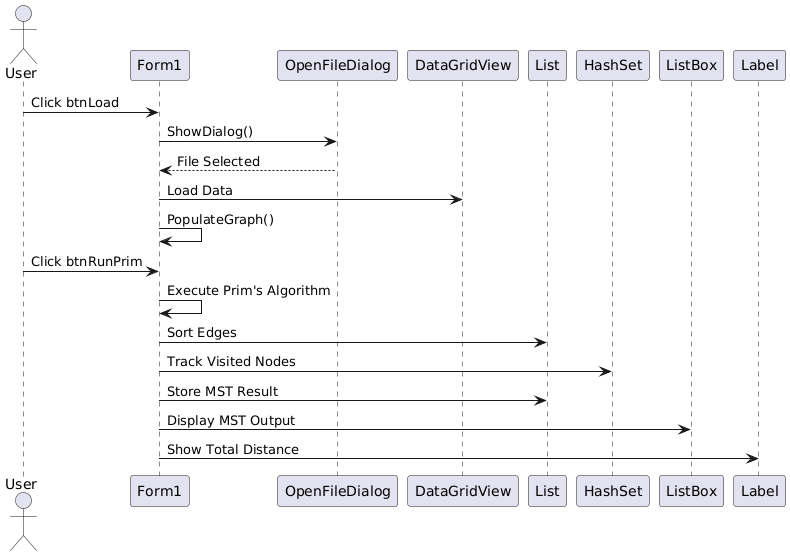

The diagram above was rendered by PlantUML. Its source (embedded in the PNG):
@startuml
actor User
participant Form1
participant OpenFileDialog
participant DataGridView

User -> Form1 : Click btnLoad
Form1 -> OpenFileDialog : ShowDialog()
OpenFileDialog --> Form1 : File Selected
Form1 -> DataGridView : Load Data
Form1 -> Form1 : PopulateGraph()

User -> Form1 : Click btnRunPrim
Form1 -> Form1 : Execute Prim's Algorithm
Form1 -> List : Sort Edges
Form1 -> HashSet : Track Visited Nodes
Form1 -> List : Store MST Result
Form1 -> ListBox : Display MST Output
Form1 -> Label : Show Total Distance
@enduml